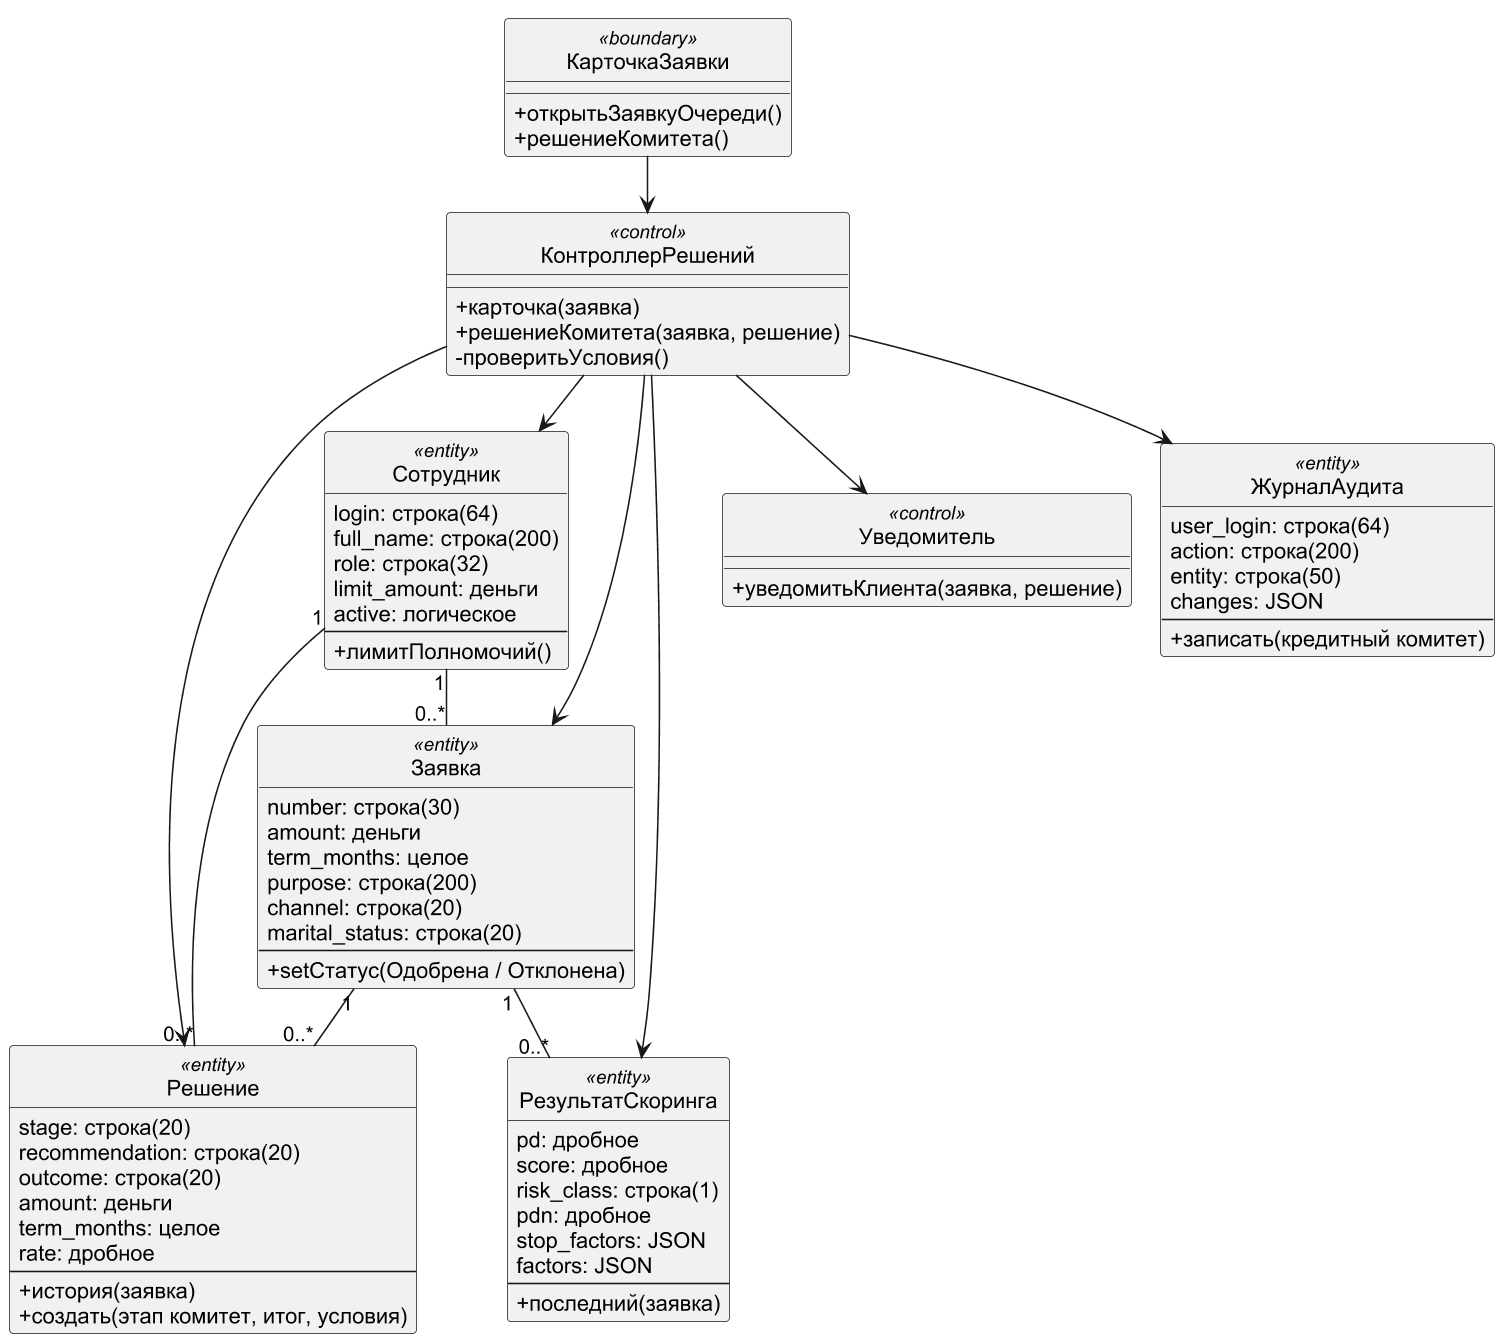

The diagram above was rendered by PlantUML. Its source (embedded in the PNG):
@startuml
!pragma layout smetana
skinparam dpi 150
skinparam defaultFontName Arial
skinparam shadowing false
skinparam monochrome true
hide circle
skinparam classAttributeIconSize 0
class КарточкаЗаявки <<boundary>> {
 +открытьЗаявкуОчереди()
 +решениеКомитета()
}
class КонтроллерРешений <<control>> {
 +карточка(заявка)
 +решениеКомитета(заявка, решение)
 -проверитьУсловия()
}
class Решение <<entity>> {
 {field} stage: строка(20)
 {field} recommendation: строка(20)
 {field} outcome: строка(20)
 {field} amount: деньги
 {field} term_months: целое
 {field} rate: дробное
 --
 +история(заявка)
 +создать(этап комитет, итог, условия)
}
class РезультатСкоринга <<entity>> {
 {field} pd: дробное
 {field} score: дробное
 {field} risk_class: строка(1)
 {field} pdn: дробное
 {field} stop_factors: JSON
 {field} factors: JSON
 --
 +последний(заявка)
}
class Сотрудник <<entity>> {
 {field} login: строка(64)
 {field} full_name: строка(200)
 {field} role: строка(32)
 {field} limit_amount: деньги
 {field} active: логическое
 --
 +лимитПолномочий()
}
class Заявка <<entity>> {
 {field} number: строка(30)
 {field} amount: деньги
 {field} term_months: целое
 {field} purpose: строка(200)
 {field} channel: строка(20)
 {field} marital_status: строка(20)
 --
 +setСтатус(Одобрена / Отклонена)
}
class Уведомитель <<control>> {
 +уведомитьКлиента(заявка, решение)
}
class ЖурналАудита <<entity>> {
 {field} user_login: строка(64)
 {field} action: строка(200)
 {field} entity: строка(50)
 {field} changes: JSON
 --
 +записать(кредитный комитет)
}
КарточкаЗаявки --> КонтроллерРешений
КонтроллерРешений --> Решение
КонтроллерРешений --> РезультатСкоринга
КонтроллерРешений --> Сотрудник
КонтроллерРешений --> Заявка
КонтроллерРешений --> Уведомитель
КонтроллерРешений --> ЖурналАудита
Сотрудник "1" -- "0..*" Заявка
Заявка "1" -- "0..*" РезультатСкоринга
Заявка "1" -- "0..*" Решение
Сотрудник "1" -- "0..*" Решение
@enduml